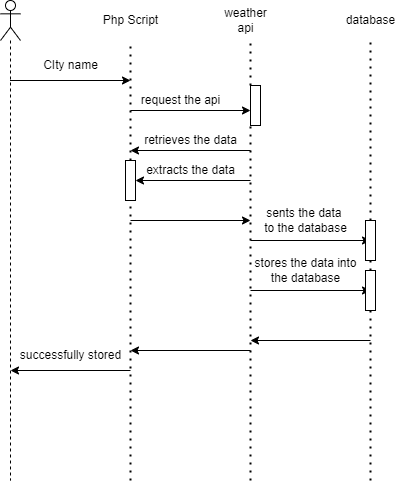

The diagram above was exported from draw.io. Its source (the exported page's mxGraphModel, read from the mxfile embedded in the PNG):
<mxGraphModel dx="885" dy="385" grid="1" gridSize="10" guides="1" tooltips="1" connect="1" arrows="1" fold="1" page="1" pageScale="1" pageWidth="850" pageHeight="1100" math="0" shadow="0">
  <root>
    <mxCell id="0" />
    <mxCell id="1" parent="0" />
    <mxCell id="ODn-zPcPRnluYd-dvEbY-2" value="" style="endArrow=none;dashed=1;html=1;dashPattern=1 3;strokeWidth=2;rounded=0;" edge="1" parent="1" source="ODn-zPcPRnluYd-dvEbY-23">
      <mxGeometry width="50" height="50" relative="1" as="geometry">
        <mxPoint x="280" y="921.9999389648438" as="sourcePoint" />
        <mxPoint x="280" y="160" as="targetPoint" />
      </mxGeometry>
    </mxCell>
    <mxCell id="ODn-zPcPRnluYd-dvEbY-3" value="" style="endArrow=none;dashed=1;html=1;dashPattern=1 3;strokeWidth=2;rounded=0;" edge="1" parent="1" source="ODn-zPcPRnluYd-dvEbY-21">
      <mxGeometry width="50" height="50" relative="1" as="geometry">
        <mxPoint x="400" y="921.9999389648438" as="sourcePoint" />
        <mxPoint x="400" y="160" as="targetPoint" />
      </mxGeometry>
    </mxCell>
    <mxCell id="ODn-zPcPRnluYd-dvEbY-4" value="" style="endArrow=none;dashed=1;html=1;dashPattern=1 3;strokeWidth=2;rounded=0;" edge="1" parent="1" source="ODn-zPcPRnluYd-dvEbY-22">
      <mxGeometry width="50" height="50" relative="1" as="geometry">
        <mxPoint x="520" y="921.9999389648438" as="sourcePoint" />
        <mxPoint x="520" y="160" as="targetPoint" />
      </mxGeometry>
    </mxCell>
    <mxCell id="ODn-zPcPRnluYd-dvEbY-5" value="" style="shape=umlLifeline;perimeter=lifelinePerimeter;whiteSpace=wrap;html=1;container=1;dropTarget=0;collapsible=0;recursiveResize=0;outlineConnect=0;portConstraint=eastwest;newEdgeStyle={&quot;edgeStyle&quot;:&quot;elbowEdgeStyle&quot;,&quot;elbow&quot;:&quot;vertical&quot;,&quot;curved&quot;:0,&quot;rounded&quot;:0};participant=umlActor;" vertex="1" parent="1">
      <mxGeometry x="150" y="120" width="20" height="480" as="geometry" />
    </mxCell>
    <mxCell id="ODn-zPcPRnluYd-dvEbY-7" value="weather&lt;br style=&quot;border-color: var(--border-color);&quot;&gt;api" style="text;html=1;align=center;verticalAlign=middle;resizable=0;points=[];autosize=1;strokeColor=none;fillColor=none;" vertex="1" parent="1">
      <mxGeometry x="360" y="120" width="70" height="40" as="geometry" />
    </mxCell>
    <mxCell id="ODn-zPcPRnluYd-dvEbY-8" value="database&lt;br&gt;" style="text;html=1;align=center;verticalAlign=middle;resizable=0;points=[];autosize=1;strokeColor=none;fillColor=none;" vertex="1" parent="1">
      <mxGeometry x="485" y="125" width="70" height="30" as="geometry" />
    </mxCell>
    <mxCell id="ODn-zPcPRnluYd-dvEbY-9" value="Php Script" style="text;html=1;align=center;verticalAlign=middle;resizable=0;points=[];autosize=1;strokeColor=none;fillColor=none;" vertex="1" parent="1">
      <mxGeometry x="240" y="125" width="80" height="30" as="geometry" />
    </mxCell>
    <mxCell id="ODn-zPcPRnluYd-dvEbY-10" value="" style="endArrow=classic;html=1;rounded=0;" edge="1" parent="1" source="ODn-zPcPRnluYd-dvEbY-5">
      <mxGeometry width="50" height="50" relative="1" as="geometry">
        <mxPoint x="160" y="205" as="sourcePoint" />
        <mxPoint x="280" y="200" as="targetPoint" />
      </mxGeometry>
    </mxCell>
    <mxCell id="ODn-zPcPRnluYd-dvEbY-11" value="CIty name" style="text;html=1;align=center;verticalAlign=middle;resizable=0;points=[];autosize=1;strokeColor=none;fillColor=none;" vertex="1" parent="1">
      <mxGeometry x="180" y="170" width="80" height="30" as="geometry" />
    </mxCell>
    <mxCell id="ODn-zPcPRnluYd-dvEbY-13" value="" style="endArrow=classic;html=1;rounded=0;" edge="1" parent="1">
      <mxGeometry width="50" height="50" relative="1" as="geometry">
        <mxPoint x="280" y="230" as="sourcePoint" />
        <mxPoint x="400" y="230" as="targetPoint" />
      </mxGeometry>
    </mxCell>
    <mxCell id="ODn-zPcPRnluYd-dvEbY-15" value="" style="endArrow=classic;html=1;rounded=0;" edge="1" parent="1">
      <mxGeometry width="50" height="50" relative="1" as="geometry">
        <mxPoint x="400" y="410" as="sourcePoint" />
        <mxPoint x="520" y="410" as="targetPoint" />
      </mxGeometry>
    </mxCell>
    <mxCell id="ODn-zPcPRnluYd-dvEbY-16" value="" style="endArrow=classic;html=1;rounded=0;" edge="1" parent="1">
      <mxGeometry width="50" height="50" relative="1" as="geometry">
        <mxPoint x="400" y="360" as="sourcePoint" />
        <mxPoint x="520" y="360" as="targetPoint" />
      </mxGeometry>
    </mxCell>
    <mxCell id="ODn-zPcPRnluYd-dvEbY-17" value="" style="endArrow=classic;html=1;rounded=0;" edge="1" parent="1">
      <mxGeometry width="50" height="50" relative="1" as="geometry">
        <mxPoint x="280" y="340" as="sourcePoint" />
        <mxPoint x="400" y="340" as="targetPoint" />
      </mxGeometry>
    </mxCell>
    <mxCell id="ODn-zPcPRnluYd-dvEbY-18" value="" style="endArrow=classic;html=1;rounded=0;" edge="1" parent="1" source="ODn-zPcPRnluYd-dvEbY-23">
      <mxGeometry width="50" height="50" relative="1" as="geometry">
        <mxPoint x="400" y="300" as="sourcePoint" />
        <mxPoint x="280" y="300" as="targetPoint" />
      </mxGeometry>
    </mxCell>
    <mxCell id="ODn-zPcPRnluYd-dvEbY-19" value="request the api" style="text;html=1;align=center;verticalAlign=middle;resizable=0;points=[];autosize=1;strokeColor=none;fillColor=none;" vertex="1" parent="1">
      <mxGeometry x="280" y="205" width="100" height="30" as="geometry" />
    </mxCell>
    <mxCell id="ODn-zPcPRnluYd-dvEbY-24" value="" style="endArrow=none;dashed=1;html=1;dashPattern=1 3;strokeWidth=2;rounded=0;" edge="1" parent="1" target="ODn-zPcPRnluYd-dvEbY-21">
      <mxGeometry width="50" height="50" relative="1" as="geometry">
        <mxPoint x="400" y="600" as="sourcePoint" />
        <mxPoint x="400" y="160" as="targetPoint" />
      </mxGeometry>
    </mxCell>
    <mxCell id="ODn-zPcPRnluYd-dvEbY-21" value="" style="html=1;points=[];perimeter=orthogonalPerimeter;outlineConnect=0;targetShapes=umlLifeline;portConstraint=eastwest;newEdgeStyle={&quot;edgeStyle&quot;:&quot;elbowEdgeStyle&quot;,&quot;elbow&quot;:&quot;vertical&quot;,&quot;curved&quot;:0,&quot;rounded&quot;:0};" vertex="1" parent="1">
      <mxGeometry x="400" y="205" width="10" height="40" as="geometry" />
    </mxCell>
    <mxCell id="ODn-zPcPRnluYd-dvEbY-25" value="" style="endArrow=classic;html=1;rounded=0;" edge="1" parent="1">
      <mxGeometry width="50" height="50" relative="1" as="geometry">
        <mxPoint x="400" y="270" as="sourcePoint" />
        <mxPoint x="280" y="270" as="targetPoint" />
      </mxGeometry>
    </mxCell>
    <mxCell id="ODn-zPcPRnluYd-dvEbY-26" value="retrieves the data" style="text;html=1;align=center;verticalAlign=middle;resizable=0;points=[];autosize=1;strokeColor=none;fillColor=none;" vertex="1" parent="1">
      <mxGeometry x="280" y="245" width="120" height="30" as="geometry" />
    </mxCell>
    <mxCell id="ODn-zPcPRnluYd-dvEbY-27" value="" style="endArrow=classic;html=1;rounded=0;" edge="1" parent="1">
      <mxGeometry width="50" height="50" relative="1" as="geometry">
        <mxPoint x="400" y="470" as="sourcePoint" />
        <mxPoint x="280" y="470" as="targetPoint" />
      </mxGeometry>
    </mxCell>
    <mxCell id="ODn-zPcPRnluYd-dvEbY-28" value="" style="endArrow=classic;html=1;rounded=0;" edge="1" parent="1">
      <mxGeometry width="50" height="50" relative="1" as="geometry">
        <mxPoint x="520" y="460" as="sourcePoint" />
        <mxPoint x="400" y="460" as="targetPoint" />
      </mxGeometry>
    </mxCell>
    <mxCell id="ODn-zPcPRnluYd-dvEbY-29" value="extracts the data" style="text;html=1;align=center;verticalAlign=middle;resizable=0;points=[];autosize=1;strokeColor=none;fillColor=none;" vertex="1" parent="1">
      <mxGeometry x="285" y="275" width="110" height="30" as="geometry" />
    </mxCell>
    <mxCell id="ODn-zPcPRnluYd-dvEbY-30" value="sents the data&amp;nbsp;&lt;br&gt;to the database" style="text;html=1;align=center;verticalAlign=middle;resizable=0;points=[];autosize=1;strokeColor=none;fillColor=none;" vertex="1" parent="1">
      <mxGeometry x="400" y="320" width="110" height="40" as="geometry" />
    </mxCell>
    <mxCell id="ODn-zPcPRnluYd-dvEbY-31" value="" style="endArrow=none;dashed=1;html=1;dashPattern=1 3;strokeWidth=2;rounded=0;" edge="1" parent="1" target="ODn-zPcPRnluYd-dvEbY-23">
      <mxGeometry width="50" height="50" relative="1" as="geometry">
        <mxPoint x="280" y="600" as="sourcePoint" />
        <mxPoint x="280" y="160" as="targetPoint" />
      </mxGeometry>
    </mxCell>
    <mxCell id="ODn-zPcPRnluYd-dvEbY-32" value="" style="endArrow=classic;html=1;rounded=0;" edge="1" parent="1" target="ODn-zPcPRnluYd-dvEbY-23">
      <mxGeometry width="50" height="50" relative="1" as="geometry">
        <mxPoint x="400" y="300" as="sourcePoint" />
        <mxPoint x="280" y="300" as="targetPoint" />
      </mxGeometry>
    </mxCell>
    <mxCell id="ODn-zPcPRnluYd-dvEbY-23" value="" style="html=1;points=[];perimeter=orthogonalPerimeter;outlineConnect=0;targetShapes=umlLifeline;portConstraint=eastwest;newEdgeStyle={&quot;edgeStyle&quot;:&quot;elbowEdgeStyle&quot;,&quot;elbow&quot;:&quot;vertical&quot;,&quot;curved&quot;:0,&quot;rounded&quot;:0};" vertex="1" parent="1">
      <mxGeometry x="275" y="280" width="10" height="40" as="geometry" />
    </mxCell>
    <mxCell id="ODn-zPcPRnluYd-dvEbY-35" value="" style="endArrow=none;dashed=1;html=1;dashPattern=1 3;strokeWidth=2;rounded=0;" edge="1" parent="1" source="ODn-zPcPRnluYd-dvEbY-34" target="ODn-zPcPRnluYd-dvEbY-22">
      <mxGeometry width="50" height="50" relative="1" as="geometry">
        <mxPoint x="520" y="921.9999389648438" as="sourcePoint" />
        <mxPoint x="520" y="160" as="targetPoint" />
      </mxGeometry>
    </mxCell>
    <mxCell id="ODn-zPcPRnluYd-dvEbY-22" value="" style="html=1;points=[];perimeter=orthogonalPerimeter;outlineConnect=0;targetShapes=umlLifeline;portConstraint=eastwest;newEdgeStyle={&quot;edgeStyle&quot;:&quot;elbowEdgeStyle&quot;,&quot;elbow&quot;:&quot;vertical&quot;,&quot;curved&quot;:0,&quot;rounded&quot;:0};" vertex="1" parent="1">
      <mxGeometry x="515" y="340" width="10" height="40" as="geometry" />
    </mxCell>
    <mxCell id="ODn-zPcPRnluYd-dvEbY-37" value="stores the data into &lt;br&gt;the database" style="text;html=1;align=center;verticalAlign=middle;resizable=0;points=[];autosize=1;strokeColor=none;fillColor=none;" vertex="1" parent="1">
      <mxGeometry x="390" y="370" width="130" height="40" as="geometry" />
    </mxCell>
    <mxCell id="ODn-zPcPRnluYd-dvEbY-38" value="" style="endArrow=none;dashed=1;html=1;dashPattern=1 3;strokeWidth=2;rounded=0;" edge="1" parent="1" target="ODn-zPcPRnluYd-dvEbY-34">
      <mxGeometry width="50" height="50" relative="1" as="geometry">
        <mxPoint x="520" y="600" as="sourcePoint" />
        <mxPoint x="520" y="380" as="targetPoint" />
      </mxGeometry>
    </mxCell>
    <mxCell id="ODn-zPcPRnluYd-dvEbY-34" value="" style="html=1;points=[];perimeter=orthogonalPerimeter;outlineConnect=0;targetShapes=umlLifeline;portConstraint=eastwest;newEdgeStyle={&quot;edgeStyle&quot;:&quot;elbowEdgeStyle&quot;,&quot;elbow&quot;:&quot;vertical&quot;,&quot;curved&quot;:0,&quot;rounded&quot;:0};" vertex="1" parent="1">
      <mxGeometry x="515" y="390" width="10" height="40" as="geometry" />
    </mxCell>
    <mxCell id="ODn-zPcPRnluYd-dvEbY-40" value="" style="endArrow=classic;html=1;rounded=0;" edge="1" parent="1">
      <mxGeometry width="50" height="50" relative="1" as="geometry">
        <mxPoint x="280" y="490" as="sourcePoint" />
        <mxPoint x="160" y="490" as="targetPoint" />
      </mxGeometry>
    </mxCell>
    <mxCell id="ODn-zPcPRnluYd-dvEbY-41" value="successfully stored" style="text;html=1;align=center;verticalAlign=middle;resizable=0;points=[];autosize=1;strokeColor=none;fillColor=none;" vertex="1" parent="1">
      <mxGeometry x="160" y="460" width="120" height="30" as="geometry" />
    </mxCell>
  </root>
</mxGraphModel>